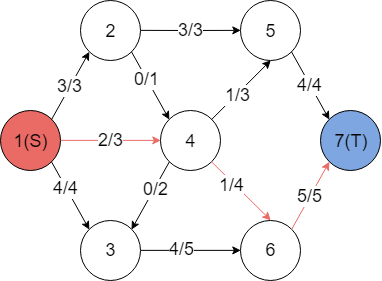

The diagram above was exported from draw.io. Its source (the exported page's mxGraphModel, read from the mxfile embedded in the PNG):
<mxGraphModel dx="469" dy="498" grid="1" gridSize="10" guides="1" tooltips="1" connect="1" arrows="1" fold="1" page="1" pageScale="1" pageWidth="827" pageHeight="1169" math="0" shadow="0">
  <root>
    <mxCell id="0" />
    <mxCell id="1" parent="0" />
    <mxCell id="DKz8-AptPIVyj5QmMJ1I-1" value="&lt;font style=&quot;font-size: 18px&quot;&gt;1(S)&lt;/font&gt;" style="ellipse;whiteSpace=wrap;html=1;aspect=fixed;fillColor=#EA6B66;" vertex="1" parent="1">
      <mxGeometry x="40" y="250" width="60" height="60" as="geometry" />
    </mxCell>
    <mxCell id="DKz8-AptPIVyj5QmMJ1I-2" value="&lt;font style=&quot;font-size: 18px&quot;&gt;2&lt;/font&gt;" style="ellipse;whiteSpace=wrap;html=1;aspect=fixed;" vertex="1" parent="1">
      <mxGeometry x="120" y="140" width="60" height="60" as="geometry" />
    </mxCell>
    <mxCell id="DKz8-AptPIVyj5QmMJ1I-3" value="&lt;font style=&quot;font-size: 18px&quot;&gt;3&lt;/font&gt;" style="ellipse;whiteSpace=wrap;html=1;aspect=fixed;" vertex="1" parent="1">
      <mxGeometry x="120" y="360" width="60" height="60" as="geometry" />
    </mxCell>
    <mxCell id="DKz8-AptPIVyj5QmMJ1I-4" value="&lt;font style=&quot;font-size: 18px&quot;&gt;4&lt;/font&gt;" style="ellipse;whiteSpace=wrap;html=1;aspect=fixed;" vertex="1" parent="1">
      <mxGeometry x="200" y="250" width="60" height="60" as="geometry" />
    </mxCell>
    <mxCell id="DKz8-AptPIVyj5QmMJ1I-5" value="&lt;font style=&quot;font-size: 18px&quot;&gt;5&lt;/font&gt;" style="ellipse;whiteSpace=wrap;html=1;aspect=fixed;" vertex="1" parent="1">
      <mxGeometry x="280" y="140" width="60" height="60" as="geometry" />
    </mxCell>
    <mxCell id="DKz8-AptPIVyj5QmMJ1I-6" value="&lt;font style=&quot;font-size: 18px&quot;&gt;6&lt;/font&gt;" style="ellipse;whiteSpace=wrap;html=1;aspect=fixed;" vertex="1" parent="1">
      <mxGeometry x="280" y="360" width="60" height="60" as="geometry" />
    </mxCell>
    <mxCell id="DKz8-AptPIVyj5QmMJ1I-7" value="&lt;font style=&quot;font-size: 18px&quot;&gt;7(T)&lt;/font&gt;" style="ellipse;whiteSpace=wrap;html=1;aspect=fixed;fillColor=#7EA6E0;" vertex="1" parent="1">
      <mxGeometry x="360" y="250" width="60" height="60" as="geometry" />
    </mxCell>
    <mxCell id="DKz8-AptPIVyj5QmMJ1I-10" value="&lt;font style=&quot;font-size: 18px&quot;&gt;3/3&lt;/font&gt;" style="endArrow=classic;html=1;exitX=1;exitY=0;exitDx=0;exitDy=0;entryX=0;entryY=1;entryDx=0;entryDy=0;strokeColor=#000000;" edge="1" parent="1" source="DKz8-AptPIVyj5QmMJ1I-1" target="DKz8-AptPIVyj5QmMJ1I-2">
      <mxGeometry width="50" height="50" relative="1" as="geometry">
        <mxPoint x="90" y="240" as="sourcePoint" />
        <mxPoint x="140" y="190" as="targetPoint" />
      </mxGeometry>
    </mxCell>
    <mxCell id="DKz8-AptPIVyj5QmMJ1I-12" value="&lt;font style=&quot;font-size: 18px&quot;&gt;3/3&lt;/font&gt;" style="endArrow=classic;html=1;exitX=1;exitY=0.5;exitDx=0;exitDy=0;entryX=0;entryY=0.5;entryDx=0;entryDy=0;strokeColor=#000000;" edge="1" parent="1" source="DKz8-AptPIVyj5QmMJ1I-2" target="DKz8-AptPIVyj5QmMJ1I-5">
      <mxGeometry width="50" height="50" relative="1" as="geometry">
        <mxPoint x="40" y="490" as="sourcePoint" />
        <mxPoint x="90" y="440" as="targetPoint" />
        <Array as="points">
          <mxPoint x="230" y="170" />
        </Array>
      </mxGeometry>
    </mxCell>
    <mxCell id="DKz8-AptPIVyj5QmMJ1I-13" value="" style="endArrow=classic;html=1;exitX=1;exitY=1;exitDx=0;exitDy=0;entryX=0;entryY=0;entryDx=0;entryDy=0;strokeColor=#000000;" edge="1" parent="1" source="DKz8-AptPIVyj5QmMJ1I-1" target="DKz8-AptPIVyj5QmMJ1I-3">
      <mxGeometry width="50" height="50" relative="1" as="geometry">
        <mxPoint x="40" y="490" as="sourcePoint" />
        <mxPoint x="90" y="440" as="targetPoint" />
      </mxGeometry>
    </mxCell>
    <mxCell id="DKz8-AptPIVyj5QmMJ1I-22" value="&lt;font style=&quot;font-size: 18px&quot;&gt;4/4&lt;/font&gt;" style="text;html=1;resizable=0;points=[];align=center;verticalAlign=middle;labelBackgroundColor=#ffffff;" vertex="1" connectable="0" parent="DKz8-AptPIVyj5QmMJ1I-13">
      <mxGeometry x="-0.2244" relative="1" as="geometry">
        <mxPoint as="offset" />
      </mxGeometry>
    </mxCell>
    <mxCell id="DKz8-AptPIVyj5QmMJ1I-14" value="" style="endArrow=classic;html=1;exitX=1;exitY=0.5;exitDx=0;exitDy=0;entryX=0;entryY=0.5;entryDx=0;entryDy=0;strokeColor=#000000;" edge="1" parent="1" source="DKz8-AptPIVyj5QmMJ1I-3" target="DKz8-AptPIVyj5QmMJ1I-6">
      <mxGeometry width="50" height="50" relative="1" as="geometry">
        <mxPoint x="40" y="490" as="sourcePoint" />
        <mxPoint x="90" y="440" as="targetPoint" />
      </mxGeometry>
    </mxCell>
    <mxCell id="DKz8-AptPIVyj5QmMJ1I-25" value="&lt;font style=&quot;font-size: 18px&quot;&gt;4/5&lt;/font&gt;" style="text;html=1;resizable=0;points=[];align=center;verticalAlign=middle;labelBackgroundColor=#ffffff;" vertex="1" connectable="0" parent="DKz8-AptPIVyj5QmMJ1I-14">
      <mxGeometry x="-0.1805" y="2" relative="1" as="geometry">
        <mxPoint as="offset" />
      </mxGeometry>
    </mxCell>
    <mxCell id="DKz8-AptPIVyj5QmMJ1I-15" value="&lt;font style=&quot;font-size: 18px&quot;&gt;5/5&lt;/font&gt;" style="endArrow=classic;html=1;exitX=1;exitY=0;exitDx=0;exitDy=0;entryX=0;entryY=1;entryDx=0;entryDy=0;strokeColor=#EA6B66;" edge="1" parent="1" source="DKz8-AptPIVyj5QmMJ1I-6" target="DKz8-AptPIVyj5QmMJ1I-7">
      <mxGeometry width="50" height="50" relative="1" as="geometry">
        <mxPoint x="40" y="490" as="sourcePoint" />
        <mxPoint x="90" y="440" as="targetPoint" />
      </mxGeometry>
    </mxCell>
    <mxCell id="DKz8-AptPIVyj5QmMJ1I-16" value="&lt;font style=&quot;font-size: 18px&quot;&gt;4/4&lt;/font&gt;" style="endArrow=classic;html=1;exitX=1;exitY=1;exitDx=0;exitDy=0;entryX=0;entryY=0;entryDx=0;entryDy=0;strokeColor=#000000;" edge="1" parent="1" source="DKz8-AptPIVyj5QmMJ1I-5" target="DKz8-AptPIVyj5QmMJ1I-7">
      <mxGeometry width="50" height="50" relative="1" as="geometry">
        <mxPoint x="40" y="490" as="sourcePoint" />
        <mxPoint x="90" y="440" as="targetPoint" />
      </mxGeometry>
    </mxCell>
    <mxCell id="DKz8-AptPIVyj5QmMJ1I-17" value="&lt;font style=&quot;font-size: 18px&quot;&gt;2/3&lt;/font&gt;" style="endArrow=classic;html=1;exitX=1;exitY=0.5;exitDx=0;exitDy=0;entryX=0;entryY=0.5;entryDx=0;entryDy=0;strokeColor=#EA6B66;" edge="1" parent="1" source="DKz8-AptPIVyj5QmMJ1I-1" target="DKz8-AptPIVyj5QmMJ1I-4">
      <mxGeometry width="50" height="50" relative="1" as="geometry">
        <mxPoint x="40" y="490" as="sourcePoint" />
        <mxPoint x="90" y="440" as="targetPoint" />
      </mxGeometry>
    </mxCell>
    <mxCell id="DKz8-AptPIVyj5QmMJ1I-18" value="" style="endArrow=classic;html=1;exitX=1;exitY=1;exitDx=0;exitDy=0;entryX=0.5;entryY=0;entryDx=0;entryDy=0;strokeColor=#EA6B66;" edge="1" parent="1" source="DKz8-AptPIVyj5QmMJ1I-4" target="DKz8-AptPIVyj5QmMJ1I-6">
      <mxGeometry width="50" height="50" relative="1" as="geometry">
        <mxPoint x="40" y="490" as="sourcePoint" />
        <mxPoint x="90" y="440" as="targetPoint" />
      </mxGeometry>
    </mxCell>
    <mxCell id="DKz8-AptPIVyj5QmMJ1I-27" value="&lt;font style=&quot;font-size: 18px&quot;&gt;1/4&lt;/font&gt;" style="text;html=1;resizable=0;points=[];align=center;verticalAlign=middle;labelBackgroundColor=#ffffff;" vertex="1" connectable="0" parent="DKz8-AptPIVyj5QmMJ1I-18">
      <mxGeometry x="-0.2699" y="-2" relative="1" as="geometry">
        <mxPoint as="offset" />
      </mxGeometry>
    </mxCell>
    <mxCell id="DKz8-AptPIVyj5QmMJ1I-19" value="" style="endArrow=classic;html=1;exitX=1;exitY=0;exitDx=0;exitDy=0;entryX=0.5;entryY=1;entryDx=0;entryDy=0;strokeColor=#000000;" edge="1" parent="1" source="DKz8-AptPIVyj5QmMJ1I-4" target="DKz8-AptPIVyj5QmMJ1I-5">
      <mxGeometry width="50" height="50" relative="1" as="geometry">
        <mxPoint x="40" y="490" as="sourcePoint" />
        <mxPoint x="90" y="440" as="targetPoint" />
      </mxGeometry>
    </mxCell>
    <mxCell id="DKz8-AptPIVyj5QmMJ1I-26" value="&lt;font style=&quot;font-size: 18px&quot;&gt;1/3&lt;/font&gt;" style="text;html=1;resizable=0;points=[];align=center;verticalAlign=middle;labelBackgroundColor=#ffffff;" vertex="1" connectable="0" parent="DKz8-AptPIVyj5QmMJ1I-19">
      <mxGeometry x="-0.1405" y="-1" relative="1" as="geometry">
        <mxPoint as="offset" />
      </mxGeometry>
    </mxCell>
    <mxCell id="DKz8-AptPIVyj5QmMJ1I-20" value="" style="endArrow=classic;html=1;exitX=0;exitY=1;exitDx=0;exitDy=0;entryX=1;entryY=0;entryDx=0;entryDy=0;" edge="1" parent="1" source="DKz8-AptPIVyj5QmMJ1I-4" target="DKz8-AptPIVyj5QmMJ1I-3">
      <mxGeometry width="50" height="50" relative="1" as="geometry">
        <mxPoint x="40" y="490" as="sourcePoint" />
        <mxPoint x="90" y="440" as="targetPoint" />
      </mxGeometry>
    </mxCell>
    <mxCell id="DKz8-AptPIVyj5QmMJ1I-24" value="&lt;font style=&quot;font-size: 18px&quot;&gt;0/2&lt;/font&gt;" style="text;html=1;resizable=0;points=[];align=center;verticalAlign=middle;labelBackgroundColor=#ffffff;" vertex="1" connectable="0" parent="DKz8-AptPIVyj5QmMJ1I-20">
      <mxGeometry x="-0.2133" y="1" relative="1" as="geometry">
        <mxPoint as="offset" />
      </mxGeometry>
    </mxCell>
    <mxCell id="DKz8-AptPIVyj5QmMJ1I-21" value="" style="endArrow=classic;html=1;exitX=1;exitY=1;exitDx=0;exitDy=0;entryX=0;entryY=0;entryDx=0;entryDy=0;" edge="1" parent="1" source="DKz8-AptPIVyj5QmMJ1I-2" target="DKz8-AptPIVyj5QmMJ1I-4">
      <mxGeometry width="50" height="50" relative="1" as="geometry">
        <mxPoint x="40" y="490" as="sourcePoint" />
        <mxPoint x="90" y="440" as="targetPoint" />
      </mxGeometry>
    </mxCell>
    <mxCell id="DKz8-AptPIVyj5QmMJ1I-23" value="&lt;font style=&quot;font-size: 18px&quot;&gt;0/1&lt;/font&gt;" style="text;html=1;resizable=0;points=[];align=center;verticalAlign=middle;labelBackgroundColor=#ffffff;" vertex="1" connectable="0" parent="DKz8-AptPIVyj5QmMJ1I-21">
      <mxGeometry x="-0.2115" relative="1" as="geometry">
        <mxPoint as="offset" />
      </mxGeometry>
    </mxCell>
  </root>
</mxGraphModel>